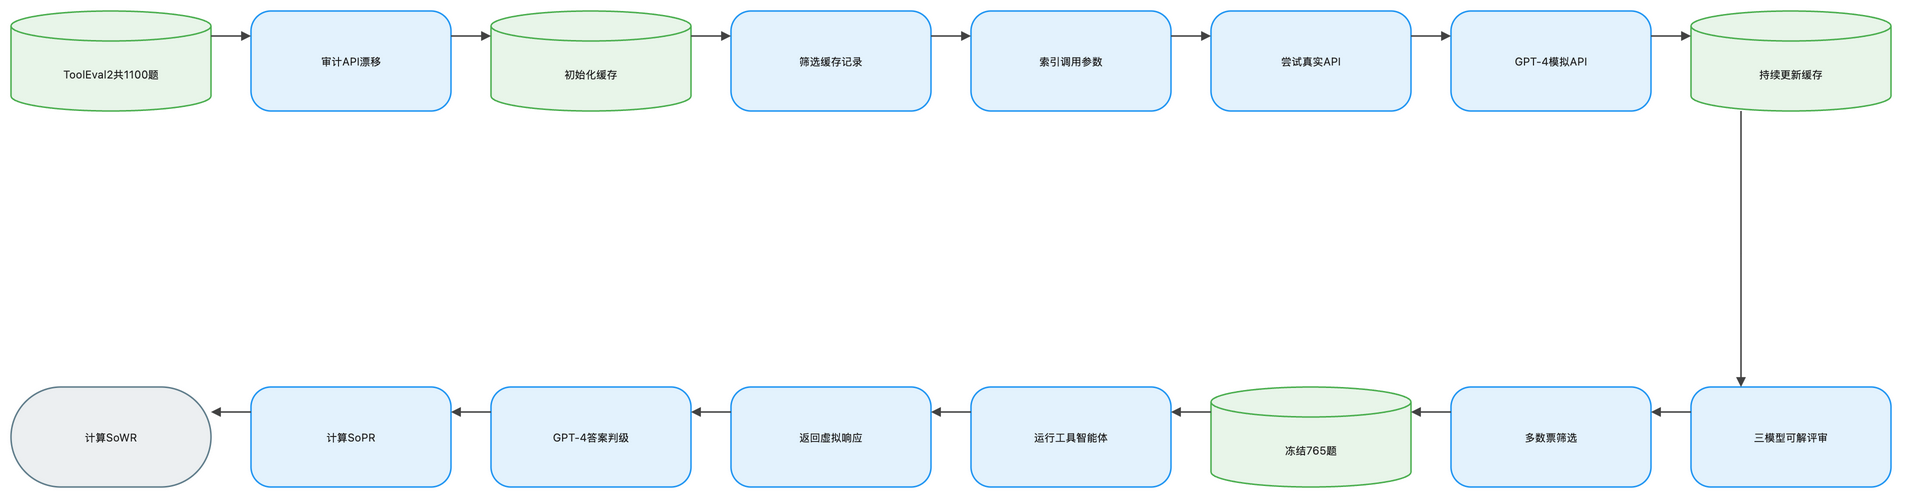

The diagram above was exported from draw.io. Its source (the exported page's mxGraphModel, read from the mxfile embedded in the PNG):
<mxGraphModel dx="1120" dy="720" grid="1" gridSize="8" guides="1" tooltips="1" connect="1" arrows="1" fold="1" page="1" pageScale="1" pageWidth="1888" pageHeight="552" math="1" background="#FFFFFF">
  <root>
    <mxCell id="0" />
    <mxCell id="1" parent="0" />
    <mxCell id="2" value="ToolEval2共1100题" style="shape=cylinder3;boundedLbl=1;backgroundOutline=1;size=15;html=1;whiteSpace=wrap;fillColor=#E8F5E9;strokeColor=#4CAF50;strokeWidth=1.5;fontColor=#212121;fontSize=11;fontFamily=Inter, Roboto, system-ui, -apple-system, sans-serif;verticalAlign=middle;align=center" vertex="1" parent="1">
      <mxGeometry x="-72" y="-8" width="200" height="100" as="geometry" />
    </mxCell>
    <mxCell id="3" value="审计API漂移" style="rounded=1;arcSize=20;html=1;whiteSpace=wrap;fillColor=#E3F2FD;strokeColor=#2196F3;strokeWidth=1.5;fontColor=#212121;fontSize=11;fontFamily=Inter, Roboto, system-ui, -apple-system, sans-serif;verticalAlign=middle;align=center" vertex="1" parent="1">
      <mxGeometry x="168" y="-8" width="200" height="100" as="geometry" />
    </mxCell>
    <mxCell id="4" value="初始化缓存" style="shape=cylinder3;boundedLbl=1;backgroundOutline=1;size=15;html=1;whiteSpace=wrap;fillColor=#E8F5E9;strokeColor=#4CAF50;strokeWidth=1.5;fontColor=#212121;fontSize=11;fontFamily=Inter, Roboto, system-ui, -apple-system, sans-serif;verticalAlign=middle;align=center" vertex="1" parent="1">
      <mxGeometry x="408" y="-8" width="200" height="100" as="geometry" />
    </mxCell>
    <mxCell id="5" value="筛选缓存记录" style="rounded=1;arcSize=20;html=1;whiteSpace=wrap;fillColor=#E3F2FD;strokeColor=#2196F3;strokeWidth=1.5;fontColor=#212121;fontSize=11;fontFamily=Inter, Roboto, system-ui, -apple-system, sans-serif;verticalAlign=middle;align=center" vertex="1" parent="1">
      <mxGeometry x="648" y="-8" width="200" height="100" as="geometry" />
    </mxCell>
    <mxCell id="6" value="索引调用参数" style="rounded=1;arcSize=20;html=1;whiteSpace=wrap;fillColor=#E3F2FD;strokeColor=#2196F3;strokeWidth=1.5;fontColor=#212121;fontSize=11;fontFamily=Inter, Roboto, system-ui, -apple-system, sans-serif;verticalAlign=middle;align=center" vertex="1" parent="1">
      <mxGeometry x="888" y="-8" width="200" height="100" as="geometry" />
    </mxCell>
    <mxCell id="7" value="尝试真实API" style="rounded=1;arcSize=20;html=1;whiteSpace=wrap;fillColor=#E3F2FD;strokeColor=#2196F3;strokeWidth=1.5;fontColor=#212121;fontSize=11;fontFamily=Inter, Roboto, system-ui, -apple-system, sans-serif;verticalAlign=middle;align=center" vertex="1" parent="1">
      <mxGeometry x="1128" y="-8" width="200" height="100" as="geometry" />
    </mxCell>
    <mxCell id="8" value="GPT-4模拟API" style="rounded=1;arcSize=20;html=1;whiteSpace=wrap;fillColor=#E3F2FD;strokeColor=#2196F3;strokeWidth=1.5;fontColor=#212121;fontSize=11;fontFamily=Inter, Roboto, system-ui, -apple-system, sans-serif;verticalAlign=middle;align=center" vertex="1" parent="1">
      <mxGeometry x="1368" y="-8" width="200" height="100" as="geometry" />
    </mxCell>
    <mxCell id="9" value="持续更新缓存" style="shape=cylinder3;boundedLbl=1;backgroundOutline=1;size=15;html=1;whiteSpace=wrap;fillColor=#E8F5E9;strokeColor=#4CAF50;strokeWidth=1.5;fontColor=#212121;fontSize=11;fontFamily=Inter, Roboto, system-ui, -apple-system, sans-serif;verticalAlign=middle;align=center" vertex="1" parent="1">
      <mxGeometry x="1608" y="-8" width="200" height="100" as="geometry" />
    </mxCell>
    <mxCell id="10" value="三模型可解评审" style="rounded=1;arcSize=20;html=1;whiteSpace=wrap;fillColor=#E3F2FD;strokeColor=#2196F3;strokeWidth=1.5;fontColor=#212121;fontSize=11;fontFamily=Inter, Roboto, system-ui, -apple-system, sans-serif;verticalAlign=middle;align=center" vertex="1" parent="1">
      <mxGeometry x="1608" y="368" width="200" height="100" as="geometry" />
    </mxCell>
    <mxCell id="11" value="多数票筛选" style="rounded=1;arcSize=20;html=1;whiteSpace=wrap;fillColor=#E3F2FD;strokeColor=#2196F3;strokeWidth=1.5;fontColor=#212121;fontSize=11;fontFamily=Inter, Roboto, system-ui, -apple-system, sans-serif;verticalAlign=middle;align=center" vertex="1" parent="1">
      <mxGeometry x="1368" y="368" width="200" height="100" as="geometry" />
    </mxCell>
    <mxCell id="12" value="冻结765题" style="shape=cylinder3;boundedLbl=1;backgroundOutline=1;size=15;html=1;whiteSpace=wrap;fillColor=#E8F5E9;strokeColor=#4CAF50;strokeWidth=1.5;fontColor=#212121;fontSize=11;fontFamily=Inter, Roboto, system-ui, -apple-system, sans-serif;verticalAlign=middle;align=center" vertex="1" parent="1">
      <mxGeometry x="1128" y="368" width="200" height="100" as="geometry" />
    </mxCell>
    <mxCell id="13" value="运行工具智能体" style="rounded=1;arcSize=20;html=1;whiteSpace=wrap;fillColor=#E3F2FD;strokeColor=#2196F3;strokeWidth=1.5;fontColor=#212121;fontSize=11;fontFamily=Inter, Roboto, system-ui, -apple-system, sans-serif;verticalAlign=middle;align=center" vertex="1" parent="1">
      <mxGeometry x="888" y="368" width="200" height="100" as="geometry" />
    </mxCell>
    <mxCell id="14" value="返回虚拟响应" style="rounded=1;arcSize=20;html=1;whiteSpace=wrap;fillColor=#E3F2FD;strokeColor=#2196F3;strokeWidth=1.5;fontColor=#212121;fontSize=11;fontFamily=Inter, Roboto, system-ui, -apple-system, sans-serif;verticalAlign=middle;align=center" vertex="1" parent="1">
      <mxGeometry x="648" y="368" width="200" height="100" as="geometry" />
    </mxCell>
    <mxCell id="15" value="GPT-4答案判级" style="rounded=1;arcSize=20;html=1;whiteSpace=wrap;fillColor=#E3F2FD;strokeColor=#2196F3;strokeWidth=1.5;fontColor=#212121;fontSize=11;fontFamily=Inter, Roboto, system-ui, -apple-system, sans-serif;verticalAlign=middle;align=center" vertex="1" parent="1">
      <mxGeometry x="408" y="368" width="200" height="100" as="geometry" />
    </mxCell>
    <mxCell id="16" value="计算SoPR" style="rounded=1;arcSize=20;html=1;whiteSpace=wrap;fillColor=#E3F2FD;strokeColor=#2196F3;strokeWidth=1.5;fontColor=#212121;fontSize=11;fontFamily=Inter, Roboto, system-ui, -apple-system, sans-serif;verticalAlign=middle;align=center" vertex="1" parent="1">
      <mxGeometry x="168" y="368" width="200" height="100" as="geometry" />
    </mxCell>
    <mxCell id="17" value="计算SoWR" style="rounded=1;arcSize=50;html=1;whiteSpace=wrap;fillColor=#ECEFF1;strokeColor=#607D8B;strokeWidth=1.5;fontColor=#212121;fontSize=11;fontFamily=Inter, Roboto, system-ui, -apple-system, sans-serif;verticalAlign=middle;align=center" vertex="1" parent="1">
      <mxGeometry x="-72" y="368" width="200" height="100" as="geometry" />
    </mxCell>
    <mxCell id="18" value="" style="edgeStyle=orthogonalEdgeStyle;rounded=0;orthogonalLoop=1;jettySize=auto;html=1;strokeColor=#424242;strokeWidth=1.5;endArrow=block;endFill=1;exitX=1;exitY=0.25;exitDx=0;exitDy=0;entryX=0;entryY=0.25;entryDx=0;entryDy=0;jumpStyle=arc;jumpSize=8" edge="1" parent="1" source="2" target="3">
      <mxGeometry relative="1" as="geometry" />
    </mxCell>
    <mxCell id="19" value="" style="edgeStyle=orthogonalEdgeStyle;rounded=0;orthogonalLoop=1;jettySize=auto;html=1;strokeColor=#424242;strokeWidth=1.5;endArrow=block;endFill=1;exitX=1;exitY=0.25;exitDx=0;exitDy=0;entryX=0;entryY=0.25;entryDx=0;entryDy=0;jumpStyle=arc;jumpSize=8" edge="1" parent="1" source="3" target="4">
      <mxGeometry relative="1" as="geometry" />
    </mxCell>
    <mxCell id="20" value="" style="edgeStyle=orthogonalEdgeStyle;rounded=0;orthogonalLoop=1;jettySize=auto;html=1;strokeColor=#424242;strokeWidth=1.5;endArrow=block;endFill=1;exitX=1;exitY=0.25;exitDx=0;exitDy=0;entryX=0;entryY=0.25;entryDx=0;entryDy=0;jumpStyle=arc;jumpSize=8" edge="1" parent="1" source="4" target="5">
      <mxGeometry relative="1" as="geometry" />
    </mxCell>
    <mxCell id="21" value="" style="edgeStyle=orthogonalEdgeStyle;rounded=0;orthogonalLoop=1;jettySize=auto;html=1;strokeColor=#424242;strokeWidth=1.5;endArrow=block;endFill=1;exitX=1;exitY=0.25;exitDx=0;exitDy=0;entryX=0;entryY=0.25;entryDx=0;entryDy=0;jumpStyle=arc;jumpSize=8" edge="1" parent="1" source="5" target="6">
      <mxGeometry relative="1" as="geometry" />
    </mxCell>
    <mxCell id="22" value="" style="edgeStyle=orthogonalEdgeStyle;rounded=0;orthogonalLoop=1;jettySize=auto;html=1;strokeColor=#424242;strokeWidth=1.5;endArrow=block;endFill=1;exitX=1;exitY=0.25;exitDx=0;exitDy=0;entryX=0;entryY=0.25;entryDx=0;entryDy=0;jumpStyle=arc;jumpSize=8" edge="1" parent="1" source="6" target="7">
      <mxGeometry relative="1" as="geometry" />
    </mxCell>
    <mxCell id="23" value="" style="edgeStyle=orthogonalEdgeStyle;rounded=0;orthogonalLoop=1;jettySize=auto;html=1;strokeColor=#424242;strokeWidth=1.5;endArrow=block;endFill=1;exitX=1;exitY=0.25;exitDx=0;exitDy=0;entryX=0;entryY=0.25;entryDx=0;entryDy=0;jumpStyle=arc;jumpSize=8" edge="1" parent="1" source="7" target="8">
      <mxGeometry relative="1" as="geometry" />
    </mxCell>
    <mxCell id="24" value="" style="edgeStyle=orthogonalEdgeStyle;rounded=0;orthogonalLoop=1;jettySize=auto;html=1;strokeColor=#424242;strokeWidth=1.5;endArrow=block;endFill=1;exitX=1;exitY=0.25;exitDx=0;exitDy=0;entryX=0;entryY=0.25;entryDx=0;entryDy=0;jumpStyle=arc;jumpSize=8" edge="1" parent="1" source="8" target="9">
      <mxGeometry relative="1" as="geometry" />
    </mxCell>
    <mxCell id="25" value="" style="edgeStyle=orthogonalEdgeStyle;rounded=0;orthogonalLoop=1;jettySize=auto;html=1;strokeColor=#424242;strokeWidth=1.5;endArrow=block;endFill=1;exitX=0.25;exitY=1;exitDx=0;exitDy=0;entryX=0.25;entryY=0;entryDx=0;entryDy=0;jumpStyle=arc;jumpSize=8" edge="1" parent="1" source="9" target="10">
      <mxGeometry relative="1" as="geometry" />
    </mxCell>
    <mxCell id="26" value="" style="edgeStyle=orthogonalEdgeStyle;rounded=0;orthogonalLoop=1;jettySize=auto;html=1;strokeColor=#424242;strokeWidth=1.5;endArrow=block;endFill=1;exitX=0;exitY=0.25;exitDx=0;exitDy=0;entryX=1;entryY=0.25;entryDx=0;entryDy=0;jumpStyle=arc;jumpSize=8" edge="1" parent="1" source="10" target="11">
      <mxGeometry relative="1" as="geometry" />
    </mxCell>
    <mxCell id="27" value="" style="edgeStyle=orthogonalEdgeStyle;rounded=0;orthogonalLoop=1;jettySize=auto;html=1;strokeColor=#424242;strokeWidth=1.5;endArrow=block;endFill=1;exitX=0;exitY=0.25;exitDx=0;exitDy=0;entryX=1;entryY=0.25;entryDx=0;entryDy=0;jumpStyle=arc;jumpSize=8" edge="1" parent="1" source="11" target="12">
      <mxGeometry relative="1" as="geometry" />
    </mxCell>
    <mxCell id="28" value="" style="edgeStyle=orthogonalEdgeStyle;rounded=0;orthogonalLoop=1;jettySize=auto;html=1;strokeColor=#424242;strokeWidth=1.5;endArrow=block;endFill=1;exitX=0;exitY=0.25;exitDx=0;exitDy=0;entryX=1;entryY=0.25;entryDx=0;entryDy=0;jumpStyle=arc;jumpSize=8" edge="1" parent="1" source="12" target="13">
      <mxGeometry relative="1" as="geometry" />
    </mxCell>
    <mxCell id="29" value="" style="edgeStyle=orthogonalEdgeStyle;rounded=0;orthogonalLoop=1;jettySize=auto;html=1;strokeColor=#424242;strokeWidth=1.5;endArrow=block;endFill=1;exitX=0;exitY=0.25;exitDx=0;exitDy=0;entryX=1;entryY=0.25;entryDx=0;entryDy=0;jumpStyle=arc;jumpSize=8" edge="1" parent="1" source="13" target="14">
      <mxGeometry relative="1" as="geometry" />
    </mxCell>
    <mxCell id="30" value="" style="edgeStyle=orthogonalEdgeStyle;rounded=0;orthogonalLoop=1;jettySize=auto;html=1;strokeColor=#424242;strokeWidth=1.5;endArrow=block;endFill=1;exitX=0;exitY=0.25;exitDx=0;exitDy=0;entryX=1;entryY=0.25;entryDx=0;entryDy=0;jumpStyle=arc;jumpSize=8" edge="1" parent="1" source="14" target="15">
      <mxGeometry relative="1" as="geometry" />
    </mxCell>
    <mxCell id="31" value="" style="edgeStyle=orthogonalEdgeStyle;rounded=0;orthogonalLoop=1;jettySize=auto;html=1;strokeColor=#424242;strokeWidth=1.5;endArrow=block;endFill=1;exitX=0;exitY=0.25;exitDx=0;exitDy=0;entryX=1;entryY=0.25;entryDx=0;entryDy=0;jumpStyle=arc;jumpSize=8" edge="1" parent="1" source="15" target="16">
      <mxGeometry relative="1" as="geometry" />
    </mxCell>
    <mxCell id="32" value="" style="edgeStyle=orthogonalEdgeStyle;rounded=0;orthogonalLoop=1;jettySize=auto;html=1;strokeColor=#424242;strokeWidth=1.5;endArrow=block;endFill=1;exitX=0;exitY=0.25;exitDx=0;exitDy=0;entryX=1;entryY=0.25;entryDx=0;entryDy=0;jumpStyle=arc;jumpSize=8" edge="1" parent="1" source="16" target="17">
      <mxGeometry relative="1" as="geometry" />
    </mxCell>
  </root>
</mxGraphModel>